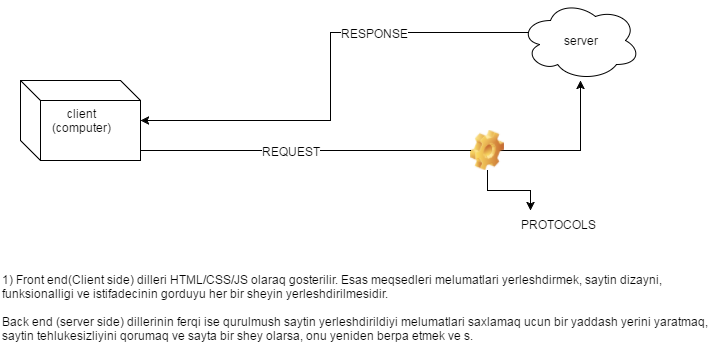

The diagram above was exported from draw.io. Its source (the exported page's mxGraphModel, read from the mxfile embedded in the PNG):
<mxGraphModel dx="872" dy="433" grid="1" gridSize="10" guides="1" tooltips="1" connect="1" arrows="1" fold="1" page="1" pageScale="1" pageWidth="826" pageHeight="1169" background="#ffffff" math="0" shadow="0">
  <root>
    <mxCell id="0" />
    <mxCell id="1" parent="0" />
    <mxCell id="15" style="edgeStyle=orthogonalEdgeStyle;rounded=0;html=1;exitX=0.07;exitY=0.4;exitPerimeter=0;jettySize=auto;orthogonalLoop=1;" edge="1" parent="1" source="3" target="5">
      <mxGeometry relative="1" as="geometry" />
    </mxCell>
    <mxCell id="16" value="RESPONSE" style="text;html=1;resizable=0;points=[];align=center;verticalAlign=middle;labelBackgroundColor=#ffffff;" vertex="1" connectable="0" parent="15">
      <mxGeometry x="-0.3529" relative="1" as="geometry">
        <mxPoint as="offset" />
      </mxGeometry>
    </mxCell>
    <mxCell id="3" value="server" style="ellipse;shape=cloud;whiteSpace=wrap;html=1;" vertex="1" parent="1">
      <mxGeometry x="560" y="70" width="120" height="80" as="geometry" />
    </mxCell>
    <mxCell id="6" style="edgeStyle=orthogonalEdgeStyle;rounded=0;html=1;exitX=1;exitY=0.5;jettySize=auto;orthogonalLoop=1;startArrow=none;" edge="1" parent="1" source="8" target="3">
      <mxGeometry relative="1" as="geometry">
        <Array as="points">
          <mxPoint x="180" y="220" />
          <mxPoint x="620" y="220" />
        </Array>
      </mxGeometry>
    </mxCell>
    <mxCell id="5" value="client&lt;div&gt;(computer)&lt;/div&gt;" style="shape=cube;whiteSpace=wrap;html=1;" vertex="1" parent="1">
      <mxGeometry x="60" y="150" width="120" height="80" as="geometry" />
    </mxCell>
    <mxCell id="13" style="edgeStyle=orthogonalEdgeStyle;rounded=0;html=1;exitX=0.5;exitY=1;jettySize=auto;orthogonalLoop=1;" edge="1" parent="1" source="8">
      <mxGeometry relative="1" as="geometry">
        <mxPoint x="570" y="280" as="targetPoint" />
      </mxGeometry>
    </mxCell>
    <mxCell id="8" value="" style="shape=image;html=1;verticalLabelPosition=bottom;labelBackgroundColor=#ffffff;verticalAlign=top;imageAspect=1;aspect=fixed;image=img/clipart/Gear_128x128.png" vertex="1" parent="1">
      <mxGeometry x="510" y="200" width="34" height="40" as="geometry" />
    </mxCell>
    <mxCell id="11" style="edgeStyle=orthogonalEdgeStyle;rounded=0;html=1;exitX=1;exitY=0.5;jettySize=auto;orthogonalLoop=1;endArrow=none;" edge="1" parent="1" source="5" target="8">
      <mxGeometry relative="1" as="geometry">
        <mxPoint x="180" y="190" as="sourcePoint" />
        <mxPoint x="620" y="150" as="targetPoint" />
        <Array as="points">
          <mxPoint x="180" y="220" />
        </Array>
      </mxGeometry>
    </mxCell>
    <mxCell id="12" value="REQUEST" style="text;html=1;resizable=0;points=[];align=center;verticalAlign=middle;labelBackgroundColor=#ffffff;" vertex="1" connectable="0" parent="11">
      <mxGeometry x="0.0519" y="-1" relative="1" as="geometry">
        <mxPoint x="-9" y="-1" as="offset" />
      </mxGeometry>
    </mxCell>
    <mxCell id="14" value="PROTOCOLS" style="text;html=1;resizable=0;points=[];autosize=1;align=left;verticalAlign=top;spacingTop=-4;" vertex="1" parent="1">
      <mxGeometry x="559" y="285" width="90" height="20" as="geometry" />
    </mxCell>
    <mxCell id="17" value="1) Front end(Client side) dilleri HTML/CSS/JS olaraq gosterilir. Esas meqsedleri melumatlari yerleshdirmek, saytin dizayni,&lt;div&gt;funksionalligi ve istifadecinin gorduyu her bir sheyin yerleshdirilmesidir. &amp;nbsp;&lt;/div&gt;&lt;div&gt;&lt;br&gt;&lt;/div&gt;&lt;div&gt;Back end (server side) dillerinin ferqi ise qurulmush saytin yerleshdirildiyi melumatlari saxlamaq ucun bir yaddash yerini yaratmaq,&lt;/div&gt;&lt;div&gt;saytin tehlukesizliyini qorumaq ve sayta bir shey olarsa, onu yeniden berpa etmek ve s.&lt;/div&gt;" style="text;html=1;resizable=0;points=[];autosize=1;align=left;verticalAlign=top;spacingTop=-4;" vertex="1" parent="1">
      <mxGeometry x="40" y="340" width="720" height="70" as="geometry" />
    </mxCell>
  </root>
</mxGraphModel>